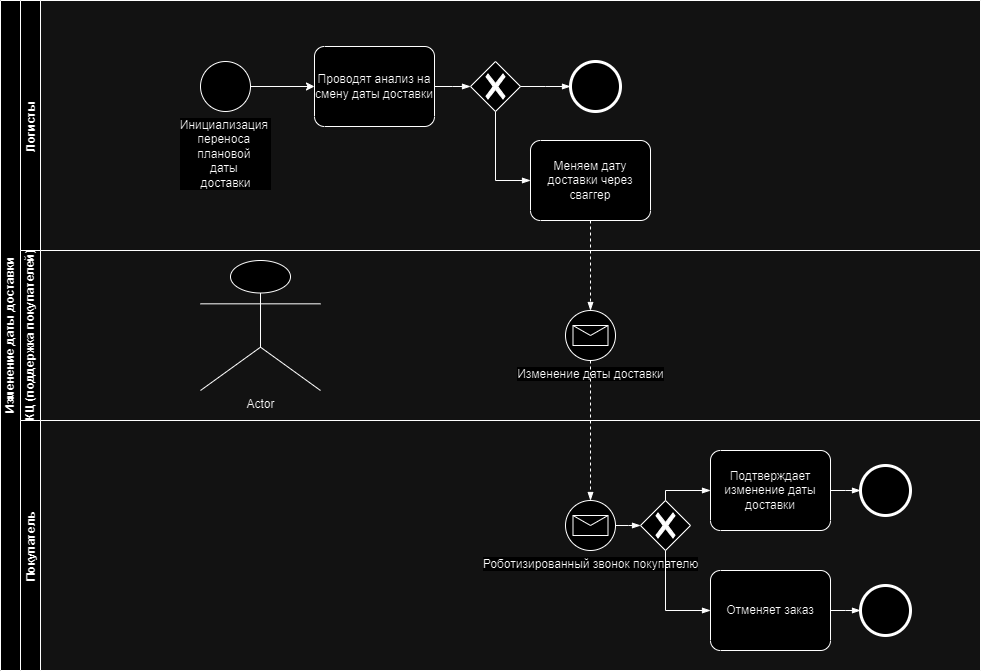

The diagram above was exported from draw.io. Its source (the exported page's mxGraphModel, read from the mxfile embedded in the PNG):
<mxGraphModel dx="2074" dy="2718" grid="1" gridSize="10" guides="1" tooltips="1" connect="1" arrows="1" fold="1" page="0" pageScale="1" pageWidth="827" pageHeight="1169" math="0" shadow="0">
  <root>
    <mxCell id="0" />
    <mxCell id="1" parent="0" />
    <mxCell id="tADJbYhTkMRDe6y0abn6-1" value="Изменение даты доставки" style="swimlane;html=1;childLayout=stackLayout;resizeParent=1;resizeParentMax=0;horizontal=0;startSize=20;horizontalStack=0;" parent="1" vertex="1">
      <mxGeometry x="20" y="-1280" width="980" height="670" as="geometry" />
    </mxCell>
    <mxCell id="tADJbYhTkMRDe6y0abn6-6" value="Логисты" style="swimlane;startSize=20;horizontal=0;" parent="tADJbYhTkMRDe6y0abn6-1" vertex="1">
      <mxGeometry x="20" width="960" height="250" as="geometry" />
    </mxCell>
    <mxCell id="tADJbYhTkMRDe6y0abn6-8" value="Проводят анализ на смену даты доставки" style="points=[[0.25,0,0],[0.5,0,0],[0.75,0,0],[1,0.25,0],[1,0.5,0],[1,0.75,0],[0.75,1,0],[0.5,1,0],[0.25,1,0],[0,0.75,0],[0,0.5,0],[0,0.25,0]];shape=mxgraph.bpmn.task;whiteSpace=wrap;rectStyle=rounded;size=10;taskMarker=abstract;" parent="tADJbYhTkMRDe6y0abn6-6" vertex="1">
      <mxGeometry x="294" y="46" width="120" height="80" as="geometry" />
    </mxCell>
    <mxCell id="tADJbYhTkMRDe6y0abn6-10" value="" style="points=[[0.25,0.25,0],[0.5,0,0],[0.75,0.25,0],[1,0.5,0],[0.75,0.75,0],[0.5,1,0],[0.25,0.75,0],[0,0.5,0]];shape=mxgraph.bpmn.gateway2;html=1;verticalLabelPosition=bottom;labelBackgroundColor=#ffffff;verticalAlign=top;align=center;perimeter=rhombusPerimeter;outlineConnect=0;outline=none;symbol=none;gwType=exclusive;" parent="tADJbYhTkMRDe6y0abn6-6" vertex="1">
      <mxGeometry x="450" y="61" width="50" height="50" as="geometry" />
    </mxCell>
    <mxCell id="tADJbYhTkMRDe6y0abn6-11" value="" style="edgeStyle=elbowEdgeStyle;fontSize=12;html=1;endArrow=blockThin;endFill=1;rounded=0;exitX=1;exitY=0.5;exitDx=0;exitDy=0;exitPerimeter=0;entryX=0;entryY=0.5;entryDx=0;entryDy=0;entryPerimeter=0;" parent="tADJbYhTkMRDe6y0abn6-6" source="tADJbYhTkMRDe6y0abn6-8" target="tADJbYhTkMRDe6y0abn6-10" edge="1">
      <mxGeometry width="160" relative="1" as="geometry">
        <mxPoint x="380" y="236" as="sourcePoint" />
        <mxPoint x="540" y="236" as="targetPoint" />
      </mxGeometry>
    </mxCell>
    <mxCell id="tADJbYhTkMRDe6y0abn6-12" value="" style="points=[[0.145,0.145,0],[0.5,0,0],[0.855,0.145,0],[1,0.5,0],[0.855,0.855,0],[0.5,1,0],[0.145,0.855,0],[0,0.5,0]];shape=mxgraph.bpmn.event;html=1;verticalLabelPosition=bottom;labelBackgroundColor=#ffffff;verticalAlign=top;align=center;perimeter=ellipsePerimeter;outlineConnect=0;aspect=fixed;outline=end;symbol=terminate2;" parent="tADJbYhTkMRDe6y0abn6-6" vertex="1">
      <mxGeometry x="550" y="61" width="50" height="50" as="geometry" />
    </mxCell>
    <mxCell id="tADJbYhTkMRDe6y0abn6-13" value="" style="edgeStyle=elbowEdgeStyle;fontSize=12;html=1;endArrow=blockThin;endFill=1;rounded=0;exitX=1;exitY=0.5;exitDx=0;exitDy=0;exitPerimeter=0;entryX=0;entryY=0.5;entryDx=0;entryDy=0;entryPerimeter=0;" parent="tADJbYhTkMRDe6y0abn6-6" source="tADJbYhTkMRDe6y0abn6-10" target="tADJbYhTkMRDe6y0abn6-12" edge="1">
      <mxGeometry width="160" relative="1" as="geometry">
        <mxPoint x="440" y="86" as="sourcePoint" />
        <mxPoint x="600" y="86" as="targetPoint" />
      </mxGeometry>
    </mxCell>
    <mxCell id="tADJbYhTkMRDe6y0abn6-14" value="Меняем дату доставки через сваггер" style="points=[[0.25,0,0],[0.5,0,0],[0.75,0,0],[1,0.25,0],[1,0.5,0],[1,0.75,0],[0.75,1,0],[0.5,1,0],[0.25,1,0],[0,0.75,0],[0,0.5,0],[0,0.25,0]];shape=mxgraph.bpmn.task;whiteSpace=wrap;rectStyle=rounded;size=10;taskMarker=abstract;" parent="tADJbYhTkMRDe6y0abn6-6" vertex="1">
      <mxGeometry x="510" y="140" width="120" height="80" as="geometry" />
    </mxCell>
    <mxCell id="tADJbYhTkMRDe6y0abn6-15" value="" style="edgeStyle=elbowEdgeStyle;fontSize=12;html=1;endArrow=blockThin;endFill=1;rounded=0;exitX=0.5;exitY=1;exitDx=0;exitDy=0;exitPerimeter=0;entryX=0;entryY=0.5;entryDx=0;entryDy=0;entryPerimeter=0;" parent="tADJbYhTkMRDe6y0abn6-6" source="tADJbYhTkMRDe6y0abn6-10" target="tADJbYhTkMRDe6y0abn6-14" edge="1">
      <mxGeometry width="160" relative="1" as="geometry">
        <mxPoint x="390" y="180" as="sourcePoint" />
        <mxPoint x="550" y="180" as="targetPoint" />
        <Array as="points">
          <mxPoint x="475" y="160" />
        </Array>
      </mxGeometry>
    </mxCell>
    <mxCell id="tADJbYhTkMRDe6y0abn6-34" value="Инициализация&amp;nbsp;&lt;br&gt;переноса&amp;nbsp;&lt;br&gt;плановой&amp;nbsp;&lt;br&gt;даты&amp;nbsp;&lt;br&gt;доставки" style="points=[[0.145,0.145,0],[0.5,0,0],[0.855,0.145,0],[1,0.5,0],[0.855,0.855,0],[0.5,1,0],[0.145,0.855,0],[0,0.5,0]];shape=mxgraph.bpmn.event;html=1;verticalLabelPosition=bottom;labelBackgroundColor=#ffffff;verticalAlign=top;align=center;perimeter=ellipsePerimeter;outlineConnect=0;aspect=fixed;outline=standard;symbol=general;" parent="tADJbYhTkMRDe6y0abn6-6" vertex="1">
      <mxGeometry x="180" y="61" width="50" height="50" as="geometry" />
    </mxCell>
    <mxCell id="tADJbYhTkMRDe6y0abn6-35" value="" style="endArrow=classic;html=1;rounded=0;exitX=1;exitY=0.5;exitDx=0;exitDy=0;exitPerimeter=0;entryX=0;entryY=0.5;entryDx=0;entryDy=0;entryPerimeter=0;" parent="tADJbYhTkMRDe6y0abn6-6" source="tADJbYhTkMRDe6y0abn6-34" target="tADJbYhTkMRDe6y0abn6-8" edge="1">
      <mxGeometry width="50" height="50" relative="1" as="geometry">
        <mxPoint x="730" y="430" as="sourcePoint" />
        <mxPoint x="270" y="86" as="targetPoint" />
      </mxGeometry>
    </mxCell>
    <mxCell id="tADJbYhTkMRDe6y0abn6-16" value="КЦ (поддержка покупателей)" style="swimlane;html=1;startSize=20;horizontal=0;" parent="tADJbYhTkMRDe6y0abn6-1" vertex="1">
      <mxGeometry x="20" y="250" width="960" height="170" as="geometry" />
    </mxCell>
    <mxCell id="tADJbYhTkMRDe6y0abn6-17" value="Изменение даты доставки" style="points=[[0.145,0.145,0],[0.5,0,0],[0.855,0.145,0],[1,0.5,0],[0.855,0.855,0],[0.5,1,0],[0.145,0.855,0],[0,0.5,0]];shape=mxgraph.bpmn.event;html=1;verticalLabelPosition=bottom;labelBackgroundColor=#ffffff;verticalAlign=top;align=center;perimeter=ellipsePerimeter;outlineConnect=0;aspect=fixed;outline=standard;symbol=message;" parent="tADJbYhTkMRDe6y0abn6-16" vertex="1">
      <mxGeometry x="545" y="60" width="50" height="50" as="geometry" />
    </mxCell>
    <mxCell id="dY8xq6k489kMnJCJNC_1-1" value="Actor" style="shape=umlActor;verticalLabelPosition=bottom;verticalAlign=top;html=1;outlineConnect=0;" parent="tADJbYhTkMRDe6y0abn6-16" vertex="1">
      <mxGeometry x="180" y="10" width="120" height="130" as="geometry" />
    </mxCell>
    <mxCell id="tADJbYhTkMRDe6y0abn6-20" value="" style="edgeStyle=elbowEdgeStyle;fontSize=12;html=1;endArrow=blockThin;endFill=1;rounded=0;exitX=0.5;exitY=1;exitDx=0;exitDy=0;exitPerimeter=0;entryX=0.5;entryY=0;entryDx=0;entryDy=0;entryPerimeter=0;dashed=1;" parent="tADJbYhTkMRDe6y0abn6-1" source="tADJbYhTkMRDe6y0abn6-14" target="tADJbYhTkMRDe6y0abn6-17" edge="1">
      <mxGeometry width="160" relative="1" as="geometry">
        <mxPoint x="330" y="680" as="sourcePoint" />
        <mxPoint x="490" y="680" as="targetPoint" />
      </mxGeometry>
    </mxCell>
    <mxCell id="tADJbYhTkMRDe6y0abn6-21" value="" style="edgeStyle=elbowEdgeStyle;fontSize=12;html=1;endArrow=blockThin;endFill=1;rounded=0;exitX=0.5;exitY=1;exitDx=0;exitDy=0;exitPerimeter=0;entryX=0.5;entryY=0;entryDx=0;entryDy=0;entryPerimeter=0;dashed=1;" parent="tADJbYhTkMRDe6y0abn6-1" source="tADJbYhTkMRDe6y0abn6-17" target="tADJbYhTkMRDe6y0abn6-23" edge="1">
      <mxGeometry width="160" relative="1" as="geometry">
        <mxPoint x="420" y="720" as="sourcePoint" />
        <mxPoint x="580" y="720" as="targetPoint" />
      </mxGeometry>
    </mxCell>
    <mxCell id="tADJbYhTkMRDe6y0abn6-22" value="Покупатель" style="swimlane;startSize=20;horizontal=0;" parent="tADJbYhTkMRDe6y0abn6-1" vertex="1">
      <mxGeometry x="20" y="420" width="960" height="250" as="geometry" />
    </mxCell>
    <mxCell id="tADJbYhTkMRDe6y0abn6-23" value="Роботизированный звонок покупателю" style="points=[[0.145,0.145,0],[0.5,0,0],[0.855,0.145,0],[1,0.5,0],[0.855,0.855,0],[0.5,1,0],[0.145,0.855,0],[0,0.5,0]];shape=mxgraph.bpmn.event;html=1;verticalLabelPosition=bottom;labelBackgroundColor=#ffffff;verticalAlign=top;align=center;perimeter=ellipsePerimeter;outlineConnect=0;aspect=fixed;outline=standard;symbol=message;" parent="tADJbYhTkMRDe6y0abn6-22" vertex="1">
      <mxGeometry x="545" y="80" width="50" height="50" as="geometry" />
    </mxCell>
    <mxCell id="tADJbYhTkMRDe6y0abn6-24" value="Подтверждает изменение даты доставки" style="points=[[0.25,0,0],[0.5,0,0],[0.75,0,0],[1,0.25,0],[1,0.5,0],[1,0.75,0],[0.75,1,0],[0.5,1,0],[0.25,1,0],[0,0.75,0],[0,0.5,0],[0,0.25,0]];shape=mxgraph.bpmn.task;whiteSpace=wrap;rectStyle=rounded;size=10;taskMarker=abstract;" parent="tADJbYhTkMRDe6y0abn6-22" vertex="1">
      <mxGeometry x="690" y="30" width="120" height="80" as="geometry" />
    </mxCell>
    <mxCell id="tADJbYhTkMRDe6y0abn6-25" value="Отменяет заказ" style="points=[[0.25,0,0],[0.5,0,0],[0.75,0,0],[1,0.25,0],[1,0.5,0],[1,0.75,0],[0.75,1,0],[0.5,1,0],[0.25,1,0],[0,0.75,0],[0,0.5,0],[0,0.25,0]];shape=mxgraph.bpmn.task;whiteSpace=wrap;rectStyle=rounded;size=10;taskMarker=abstract;" parent="tADJbYhTkMRDe6y0abn6-22" vertex="1">
      <mxGeometry x="690" y="150" width="120" height="80" as="geometry" />
    </mxCell>
    <mxCell id="tADJbYhTkMRDe6y0abn6-26" value="" style="points=[[0.25,0.25,0],[0.5,0,0],[0.75,0.25,0],[1,0.5,0],[0.75,0.75,0],[0.5,1,0],[0.25,0.75,0],[0,0.5,0]];shape=mxgraph.bpmn.gateway2;html=1;verticalLabelPosition=bottom;labelBackgroundColor=#ffffff;verticalAlign=top;align=center;perimeter=rhombusPerimeter;outlineConnect=0;outline=none;symbol=none;gwType=exclusive;" parent="tADJbYhTkMRDe6y0abn6-22" vertex="1">
      <mxGeometry x="620" y="80" width="50" height="50" as="geometry" />
    </mxCell>
    <mxCell id="tADJbYhTkMRDe6y0abn6-27" value="" style="edgeStyle=elbowEdgeStyle;fontSize=12;html=1;endArrow=blockThin;endFill=1;rounded=0;exitX=1;exitY=0.5;exitDx=0;exitDy=0;exitPerimeter=0;entryX=0;entryY=0.5;entryDx=0;entryDy=0;entryPerimeter=0;" parent="tADJbYhTkMRDe6y0abn6-22" source="tADJbYhTkMRDe6y0abn6-23" target="tADJbYhTkMRDe6y0abn6-26" edge="1">
      <mxGeometry width="160" relative="1" as="geometry">
        <mxPoint x="640" y="110" as="sourcePoint" />
        <mxPoint x="800" y="110" as="targetPoint" />
      </mxGeometry>
    </mxCell>
    <mxCell id="tADJbYhTkMRDe6y0abn6-28" value="" style="edgeStyle=elbowEdgeStyle;fontSize=12;html=1;endArrow=blockThin;endFill=1;rounded=0;exitX=0.5;exitY=0;exitDx=0;exitDy=0;exitPerimeter=0;entryX=0;entryY=0.5;entryDx=0;entryDy=0;entryPerimeter=0;" parent="tADJbYhTkMRDe6y0abn6-22" source="tADJbYhTkMRDe6y0abn6-26" target="tADJbYhTkMRDe6y0abn6-24" edge="1">
      <mxGeometry width="160" relative="1" as="geometry">
        <mxPoint x="640" y="110" as="sourcePoint" />
        <mxPoint x="800" y="110" as="targetPoint" />
        <Array as="points">
          <mxPoint x="645" y="70" />
        </Array>
      </mxGeometry>
    </mxCell>
    <mxCell id="tADJbYhTkMRDe6y0abn6-29" value="" style="edgeStyle=elbowEdgeStyle;fontSize=12;html=1;endArrow=blockThin;endFill=1;rounded=0;exitX=0.5;exitY=1;exitDx=0;exitDy=0;exitPerimeter=0;entryX=0;entryY=0.5;entryDx=0;entryDy=0;entryPerimeter=0;" parent="tADJbYhTkMRDe6y0abn6-22" source="tADJbYhTkMRDe6y0abn6-26" target="tADJbYhTkMRDe6y0abn6-25" edge="1">
      <mxGeometry width="160" relative="1" as="geometry">
        <mxPoint x="640" y="110" as="sourcePoint" />
        <mxPoint x="800" y="110" as="targetPoint" />
        <Array as="points">
          <mxPoint x="645" y="160" />
        </Array>
      </mxGeometry>
    </mxCell>
    <mxCell id="tADJbYhTkMRDe6y0abn6-30" value="" style="points=[[0.145,0.145,0],[0.5,0,0],[0.855,0.145,0],[1,0.5,0],[0.855,0.855,0],[0.5,1,0],[0.145,0.855,0],[0,0.5,0]];shape=mxgraph.bpmn.event;html=1;verticalLabelPosition=bottom;labelBackgroundColor=#ffffff;verticalAlign=top;align=center;perimeter=ellipsePerimeter;outlineConnect=0;aspect=fixed;outline=end;symbol=terminate2;" parent="tADJbYhTkMRDe6y0abn6-22" vertex="1">
      <mxGeometry x="840" y="45" width="50" height="50" as="geometry" />
    </mxCell>
    <mxCell id="tADJbYhTkMRDe6y0abn6-31" value="" style="points=[[0.145,0.145,0],[0.5,0,0],[0.855,0.145,0],[1,0.5,0],[0.855,0.855,0],[0.5,1,0],[0.145,0.855,0],[0,0.5,0]];shape=mxgraph.bpmn.event;html=1;verticalLabelPosition=bottom;labelBackgroundColor=#ffffff;verticalAlign=top;align=center;perimeter=ellipsePerimeter;outlineConnect=0;aspect=fixed;outline=end;symbol=terminate2;" parent="tADJbYhTkMRDe6y0abn6-22" vertex="1">
      <mxGeometry x="840" y="165" width="50" height="50" as="geometry" />
    </mxCell>
    <mxCell id="tADJbYhTkMRDe6y0abn6-32" value="" style="edgeStyle=elbowEdgeStyle;fontSize=12;html=1;endArrow=blockThin;endFill=1;rounded=0;entryX=0;entryY=0.5;entryDx=0;entryDy=0;entryPerimeter=0;exitX=1;exitY=0.5;exitDx=0;exitDy=0;exitPerimeter=0;" parent="tADJbYhTkMRDe6y0abn6-22" source="tADJbYhTkMRDe6y0abn6-24" target="tADJbYhTkMRDe6y0abn6-30" edge="1">
      <mxGeometry width="160" relative="1" as="geometry">
        <mxPoint x="640" y="110" as="sourcePoint" />
        <mxPoint x="800" y="110" as="targetPoint" />
      </mxGeometry>
    </mxCell>
    <mxCell id="tADJbYhTkMRDe6y0abn6-33" value="" style="edgeStyle=elbowEdgeStyle;fontSize=12;html=1;endArrow=blockThin;endFill=1;rounded=0;entryX=0;entryY=0.5;entryDx=0;entryDy=0;entryPerimeter=0;exitX=1;exitY=0.5;exitDx=0;exitDy=0;exitPerimeter=0;" parent="tADJbYhTkMRDe6y0abn6-22" source="tADJbYhTkMRDe6y0abn6-25" target="tADJbYhTkMRDe6y0abn6-31" edge="1">
      <mxGeometry width="160" relative="1" as="geometry">
        <mxPoint x="640" y="110" as="sourcePoint" />
        <mxPoint x="800" y="110" as="targetPoint" />
      </mxGeometry>
    </mxCell>
  </root>
</mxGraphModel>